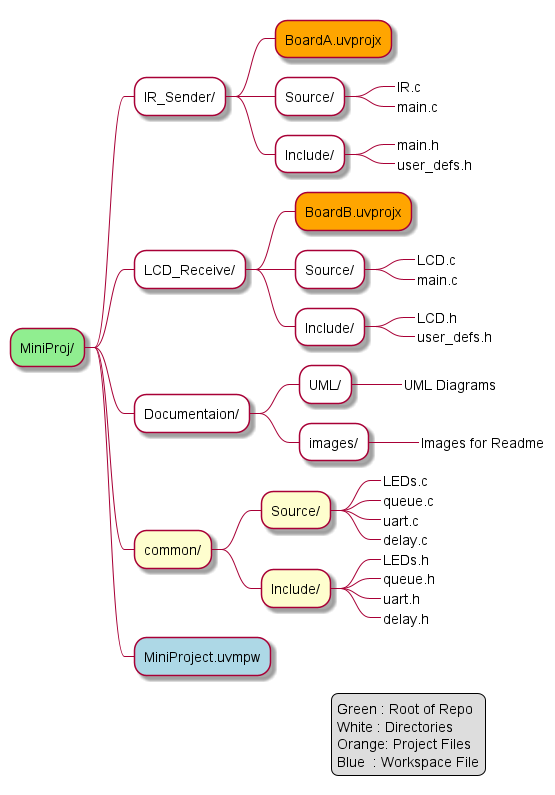

The diagram above was rendered by PlantUML. Its source (embedded in the PNG):
@startmindmap

*[#lightgreen] MiniProj/
**[#white] IR_Sender/
***[#orange] BoardA.uvprojx
***[#white] Source/
****_ IR.c
****_ main.c
***[#white] Include/
****_ main.h
****_ user_defs.h

**[#white] LCD_Receive/
***[#orange] BoardB.uvprojx
***[#white] Source/
****_ LCD.c
****_ main.c
***[#white] Include/
****_ LCD.h
****_ user_defs.h

**[#white] Documentaion/
***[#white] UML/
****_ UML Diagrams
***[#white] images/
****_ Images for Readme

** common/
*** Source/
****_ LEDs.c
****_ queue.c
****_ uart.c
****_ delay.c
*** Include/
****_ LEDs.h
****_ queue.h
****_ uart.h
****_ delay.h

**[#lightblue] MiniProject.uvmpw

legend right
    Green : Root of Repo
    White : Directories
    Orange: Project Files
    Blue  : Workspace File
endlegend

@endmindmap